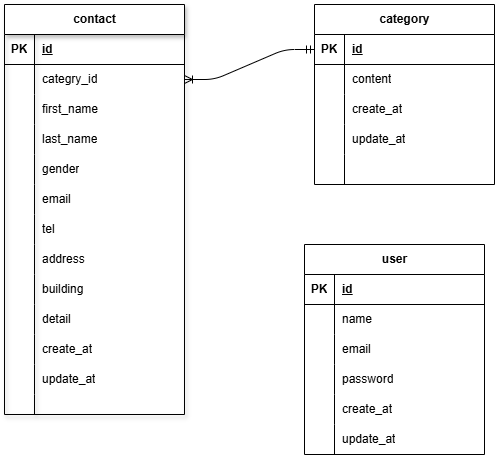

The diagram above was exported from draw.io. Its source (the exported page's mxGraphModel, read from the mxfile embedded in the PNG):
<mxGraphModel dx="1050" dy="563" grid="1" gridSize="10" guides="1" tooltips="1" connect="1" arrows="1" fold="1" page="1" pageScale="1" pageWidth="827" pageHeight="1169" math="0" shadow="0">
  <root>
    <mxCell id="0" />
    <mxCell id="1" parent="0" />
    <mxCell id="2" value="contact" style="shape=table;startSize=30;container=1;collapsible=1;childLayout=tableLayout;fixedRows=1;rowLines=0;fontStyle=1;align=center;resizeLast=1;html=1;shadow=1;strokeColor=default;" vertex="1" parent="1">
      <mxGeometry x="40" y="40" width="180" height="410" as="geometry" />
    </mxCell>
    <mxCell id="3" value="" style="shape=tableRow;horizontal=0;startSize=0;swimlaneHead=0;swimlaneBody=0;fillColor=none;collapsible=0;dropTarget=0;points=[[0,0.5],[1,0.5]];portConstraint=eastwest;top=0;left=0;right=0;bottom=1;" vertex="1" parent="2">
      <mxGeometry y="30" width="180" height="30" as="geometry" />
    </mxCell>
    <mxCell id="4" value="PK" style="shape=partialRectangle;connectable=0;fillColor=none;top=0;left=0;bottom=0;right=0;fontStyle=1;overflow=hidden;whiteSpace=wrap;html=1;" vertex="1" parent="3">
      <mxGeometry width="30" height="30" as="geometry">
        <mxRectangle width="30" height="30" as="alternateBounds" />
      </mxGeometry>
    </mxCell>
    <mxCell id="5" value="id" style="shape=partialRectangle;connectable=0;fillColor=none;top=0;left=0;bottom=0;right=0;align=left;spacingLeft=6;fontStyle=5;overflow=hidden;whiteSpace=wrap;html=1;strokeColor=default;" vertex="1" parent="3">
      <mxGeometry x="30" width="150" height="30" as="geometry">
        <mxRectangle width="150" height="30" as="alternateBounds" />
      </mxGeometry>
    </mxCell>
    <mxCell id="6" value="" style="shape=tableRow;horizontal=0;startSize=0;swimlaneHead=0;swimlaneBody=0;fillColor=none;collapsible=0;dropTarget=0;points=[[0,0.5],[1,0.5]];portConstraint=eastwest;top=0;left=0;right=0;bottom=0;" vertex="1" parent="2">
      <mxGeometry y="60" width="180" height="30" as="geometry" />
    </mxCell>
    <mxCell id="7" value="" style="shape=partialRectangle;connectable=0;fillColor=none;top=0;left=0;bottom=0;right=0;editable=1;overflow=hidden;whiteSpace=wrap;html=1;" vertex="1" parent="6">
      <mxGeometry width="30" height="30" as="geometry">
        <mxRectangle width="30" height="30" as="alternateBounds" />
      </mxGeometry>
    </mxCell>
    <object label="categry_id" id="8">
      <mxCell style="shape=partialRectangle;connectable=0;fillColor=none;top=0;left=0;bottom=0;right=0;align=left;spacingLeft=6;overflow=hidden;whiteSpace=wrap;html=1;" vertex="1" parent="6">
        <mxGeometry x="30" width="150" height="30" as="geometry">
          <mxRectangle width="150" height="30" as="alternateBounds" />
        </mxGeometry>
      </mxCell>
    </object>
    <mxCell id="9" value="" style="shape=tableRow;horizontal=0;startSize=0;swimlaneHead=0;swimlaneBody=0;fillColor=none;collapsible=0;dropTarget=0;points=[[0,0.5],[1,0.5]];portConstraint=eastwest;top=0;left=0;right=0;bottom=0;" vertex="1" parent="2">
      <mxGeometry y="90" width="180" height="30" as="geometry" />
    </mxCell>
    <mxCell id="10" value="" style="shape=partialRectangle;connectable=0;fillColor=none;top=0;left=0;bottom=0;right=0;editable=1;overflow=hidden;whiteSpace=wrap;html=1;" vertex="1" parent="9">
      <mxGeometry width="30" height="30" as="geometry">
        <mxRectangle width="30" height="30" as="alternateBounds" />
      </mxGeometry>
    </mxCell>
    <mxCell id="11" value="first_name" style="shape=partialRectangle;connectable=0;fillColor=none;top=0;left=0;bottom=0;right=0;align=left;spacingLeft=6;overflow=hidden;whiteSpace=wrap;html=1;" vertex="1" parent="9">
      <mxGeometry x="30" width="150" height="30" as="geometry">
        <mxRectangle width="150" height="30" as="alternateBounds" />
      </mxGeometry>
    </mxCell>
    <mxCell id="12" value="" style="shape=tableRow;horizontal=0;startSize=0;swimlaneHead=0;swimlaneBody=0;fillColor=none;collapsible=0;dropTarget=0;points=[[0,0.5],[1,0.5]];portConstraint=eastwest;top=0;left=0;right=0;bottom=0;" vertex="1" parent="2">
      <mxGeometry y="120" width="180" height="30" as="geometry" />
    </mxCell>
    <mxCell id="13" value="" style="shape=partialRectangle;connectable=0;fillColor=none;top=0;left=0;bottom=0;right=0;editable=1;overflow=hidden;whiteSpace=wrap;html=1;" vertex="1" parent="12">
      <mxGeometry width="30" height="30" as="geometry">
        <mxRectangle width="30" height="30" as="alternateBounds" />
      </mxGeometry>
    </mxCell>
    <mxCell id="14" value="last_name" style="shape=partialRectangle;connectable=0;fillColor=none;top=0;left=0;bottom=0;right=0;align=left;spacingLeft=6;overflow=hidden;whiteSpace=wrap;html=1;" vertex="1" parent="12">
      <mxGeometry x="30" width="150" height="30" as="geometry">
        <mxRectangle width="150" height="30" as="alternateBounds" />
      </mxGeometry>
    </mxCell>
    <mxCell id="15" value="" style="shape=tableRow;horizontal=0;startSize=0;swimlaneHead=0;swimlaneBody=0;fillColor=none;collapsible=0;dropTarget=0;points=[[0,0.5],[1,0.5]];portConstraint=eastwest;top=0;left=0;right=0;bottom=0;" vertex="1" parent="2">
      <mxGeometry y="150" width="180" height="30" as="geometry" />
    </mxCell>
    <mxCell id="16" value="" style="shape=partialRectangle;connectable=0;fillColor=none;top=0;left=0;bottom=0;right=0;editable=1;overflow=hidden;whiteSpace=wrap;html=1;" vertex="1" parent="15">
      <mxGeometry width="30" height="30" as="geometry">
        <mxRectangle width="30" height="30" as="alternateBounds" />
      </mxGeometry>
    </mxCell>
    <mxCell id="17" value="gender" style="shape=partialRectangle;connectable=0;fillColor=none;top=0;left=0;bottom=0;right=0;align=left;spacingLeft=6;overflow=hidden;whiteSpace=wrap;html=1;" vertex="1" parent="15">
      <mxGeometry x="30" width="150" height="30" as="geometry">
        <mxRectangle width="150" height="30" as="alternateBounds" />
      </mxGeometry>
    </mxCell>
    <mxCell id="18" value="" style="shape=tableRow;horizontal=0;startSize=0;swimlaneHead=0;swimlaneBody=0;fillColor=none;collapsible=0;dropTarget=0;points=[[0,0.5],[1,0.5]];portConstraint=eastwest;top=0;left=0;right=0;bottom=0;" vertex="1" parent="2">
      <mxGeometry y="180" width="180" height="30" as="geometry" />
    </mxCell>
    <mxCell id="19" value="" style="shape=partialRectangle;connectable=0;fillColor=none;top=0;left=0;bottom=0;right=0;editable=1;overflow=hidden;whiteSpace=wrap;html=1;" vertex="1" parent="18">
      <mxGeometry width="30" height="30" as="geometry">
        <mxRectangle width="30" height="30" as="alternateBounds" />
      </mxGeometry>
    </mxCell>
    <mxCell id="20" value="email" style="shape=partialRectangle;connectable=0;fillColor=none;top=0;left=0;bottom=0;right=0;align=left;spacingLeft=6;overflow=hidden;whiteSpace=wrap;html=1;" vertex="1" parent="18">
      <mxGeometry x="30" width="150" height="30" as="geometry">
        <mxRectangle width="150" height="30" as="alternateBounds" />
      </mxGeometry>
    </mxCell>
    <mxCell id="40" value="" style="shape=tableRow;horizontal=0;startSize=0;swimlaneHead=0;swimlaneBody=0;fillColor=none;collapsible=0;dropTarget=0;points=[[0,0.5],[1,0.5]];portConstraint=eastwest;top=0;left=0;right=0;bottom=0;" vertex="1" parent="2">
      <mxGeometry y="210" width="180" height="30" as="geometry" />
    </mxCell>
    <mxCell id="41" value="" style="shape=partialRectangle;connectable=0;fillColor=none;top=0;left=0;bottom=0;right=0;editable=1;overflow=hidden;whiteSpace=wrap;html=1;" vertex="1" parent="40">
      <mxGeometry width="30" height="30" as="geometry">
        <mxRectangle width="30" height="30" as="alternateBounds" />
      </mxGeometry>
    </mxCell>
    <mxCell id="42" value="tel" style="shape=partialRectangle;connectable=0;fillColor=none;top=0;left=0;bottom=0;right=0;align=left;spacingLeft=6;overflow=hidden;whiteSpace=wrap;html=1;" vertex="1" parent="40">
      <mxGeometry x="30" width="150" height="30" as="geometry">
        <mxRectangle width="150" height="30" as="alternateBounds" />
      </mxGeometry>
    </mxCell>
    <mxCell id="43" value="" style="shape=tableRow;horizontal=0;startSize=0;swimlaneHead=0;swimlaneBody=0;fillColor=none;collapsible=0;dropTarget=0;points=[[0,0.5],[1,0.5]];portConstraint=eastwest;top=0;left=0;right=0;bottom=0;" vertex="1" parent="2">
      <mxGeometry y="240" width="180" height="30" as="geometry" />
    </mxCell>
    <mxCell id="44" value="" style="shape=partialRectangle;connectable=0;fillColor=none;top=0;left=0;bottom=0;right=0;editable=1;overflow=hidden;whiteSpace=wrap;html=1;" vertex="1" parent="43">
      <mxGeometry width="30" height="30" as="geometry">
        <mxRectangle width="30" height="30" as="alternateBounds" />
      </mxGeometry>
    </mxCell>
    <mxCell id="45" value="address" style="shape=partialRectangle;connectable=0;fillColor=none;top=0;left=0;bottom=0;right=0;align=left;spacingLeft=6;overflow=hidden;whiteSpace=wrap;html=1;" vertex="1" parent="43">
      <mxGeometry x="30" width="150" height="30" as="geometry">
        <mxRectangle width="150" height="30" as="alternateBounds" />
      </mxGeometry>
    </mxCell>
    <mxCell id="46" value="" style="shape=tableRow;horizontal=0;startSize=0;swimlaneHead=0;swimlaneBody=0;fillColor=none;collapsible=0;dropTarget=0;points=[[0,0.5],[1,0.5]];portConstraint=eastwest;top=0;left=0;right=0;bottom=0;" vertex="1" parent="2">
      <mxGeometry y="270" width="180" height="30" as="geometry" />
    </mxCell>
    <mxCell id="47" value="" style="shape=partialRectangle;connectable=0;fillColor=none;top=0;left=0;bottom=0;right=0;editable=1;overflow=hidden;whiteSpace=wrap;html=1;" vertex="1" parent="46">
      <mxGeometry width="30" height="30" as="geometry">
        <mxRectangle width="30" height="30" as="alternateBounds" />
      </mxGeometry>
    </mxCell>
    <mxCell id="48" value="building" style="shape=partialRectangle;connectable=0;fillColor=none;top=0;left=0;bottom=0;right=0;align=left;spacingLeft=6;overflow=hidden;whiteSpace=wrap;html=1;" vertex="1" parent="46">
      <mxGeometry x="30" width="150" height="30" as="geometry">
        <mxRectangle width="150" height="30" as="alternateBounds" />
      </mxGeometry>
    </mxCell>
    <mxCell id="49" value="" style="shape=tableRow;horizontal=0;startSize=0;swimlaneHead=0;swimlaneBody=0;fillColor=none;collapsible=0;dropTarget=0;points=[[0,0.5],[1,0.5]];portConstraint=eastwest;top=0;left=0;right=0;bottom=0;" vertex="1" parent="2">
      <mxGeometry y="300" width="180" height="30" as="geometry" />
    </mxCell>
    <mxCell id="50" value="" style="shape=partialRectangle;connectable=0;fillColor=none;top=0;left=0;bottom=0;right=0;editable=1;overflow=hidden;whiteSpace=wrap;html=1;" vertex="1" parent="49">
      <mxGeometry width="30" height="30" as="geometry">
        <mxRectangle width="30" height="30" as="alternateBounds" />
      </mxGeometry>
    </mxCell>
    <mxCell id="51" value="detail" style="shape=partialRectangle;connectable=0;fillColor=none;top=0;left=0;bottom=0;right=0;align=left;spacingLeft=6;overflow=hidden;whiteSpace=wrap;html=1;" vertex="1" parent="49">
      <mxGeometry x="30" width="150" height="30" as="geometry">
        <mxRectangle width="150" height="30" as="alternateBounds" />
      </mxGeometry>
    </mxCell>
    <mxCell id="52" value="" style="shape=tableRow;horizontal=0;startSize=0;swimlaneHead=0;swimlaneBody=0;fillColor=none;collapsible=0;dropTarget=0;points=[[0,0.5],[1,0.5]];portConstraint=eastwest;top=0;left=0;right=0;bottom=0;" vertex="1" parent="2">
      <mxGeometry y="330" width="180" height="30" as="geometry" />
    </mxCell>
    <mxCell id="53" value="" style="shape=partialRectangle;connectable=0;fillColor=none;top=0;left=0;bottom=0;right=0;editable=1;overflow=hidden;whiteSpace=wrap;html=1;" vertex="1" parent="52">
      <mxGeometry width="30" height="30" as="geometry">
        <mxRectangle width="30" height="30" as="alternateBounds" />
      </mxGeometry>
    </mxCell>
    <mxCell id="54" value="create_at" style="shape=partialRectangle;connectable=0;fillColor=none;top=0;left=0;bottom=0;right=0;align=left;spacingLeft=6;overflow=hidden;whiteSpace=wrap;html=1;" vertex="1" parent="52">
      <mxGeometry x="30" width="150" height="30" as="geometry">
        <mxRectangle width="150" height="30" as="alternateBounds" />
      </mxGeometry>
    </mxCell>
    <mxCell id="55" value="" style="shape=tableRow;horizontal=0;startSize=0;swimlaneHead=0;swimlaneBody=0;fillColor=none;collapsible=0;dropTarget=0;points=[[0,0.5],[1,0.5]];portConstraint=eastwest;top=0;left=0;right=0;bottom=0;" vertex="1" parent="2">
      <mxGeometry y="360" width="180" height="30" as="geometry" />
    </mxCell>
    <mxCell id="56" value="" style="shape=partialRectangle;connectable=0;fillColor=none;top=0;left=0;bottom=0;right=0;editable=1;overflow=hidden;whiteSpace=wrap;html=1;" vertex="1" parent="55">
      <mxGeometry width="30" height="30" as="geometry">
        <mxRectangle width="30" height="30" as="alternateBounds" />
      </mxGeometry>
    </mxCell>
    <mxCell id="57" value="update_at" style="shape=partialRectangle;connectable=0;fillColor=none;top=0;left=0;bottom=0;right=0;align=left;spacingLeft=6;overflow=hidden;whiteSpace=wrap;html=1;" vertex="1" parent="55">
      <mxGeometry x="30" width="150" height="30" as="geometry">
        <mxRectangle width="150" height="30" as="alternateBounds" />
      </mxGeometry>
    </mxCell>
    <mxCell id="58" value="" style="shape=tableRow;horizontal=0;startSize=0;swimlaneHead=0;swimlaneBody=0;fillColor=none;collapsible=0;dropTarget=0;points=[[0,0.5],[1,0.5]];portConstraint=eastwest;top=0;left=0;right=0;bottom=0;" vertex="1" parent="2">
      <mxGeometry y="390" width="180" height="20" as="geometry" />
    </mxCell>
    <mxCell id="59" value="" style="shape=partialRectangle;connectable=0;fillColor=none;top=0;left=0;bottom=0;right=0;editable=1;overflow=hidden;whiteSpace=wrap;html=1;" vertex="1" parent="58">
      <mxGeometry width="30" height="20" as="geometry">
        <mxRectangle width="30" height="20" as="alternateBounds" />
      </mxGeometry>
    </mxCell>
    <mxCell id="60" value="" style="shape=partialRectangle;connectable=0;fillColor=none;top=0;left=0;bottom=0;right=0;align=left;spacingLeft=6;overflow=hidden;whiteSpace=wrap;html=1;" vertex="1" parent="58">
      <mxGeometry x="30" width="150" height="20" as="geometry">
        <mxRectangle width="150" height="20" as="alternateBounds" />
      </mxGeometry>
    </mxCell>
    <mxCell id="61" value="category" style="shape=table;startSize=30;container=1;collapsible=1;childLayout=tableLayout;fixedRows=1;rowLines=0;fontStyle=1;align=center;resizeLast=1;html=1;" vertex="1" parent="1">
      <mxGeometry x="350" y="40" width="180" height="180" as="geometry" />
    </mxCell>
    <mxCell id="62" value="" style="shape=tableRow;horizontal=0;startSize=0;swimlaneHead=0;swimlaneBody=0;fillColor=none;collapsible=0;dropTarget=0;points=[[0,0.5],[1,0.5]];portConstraint=eastwest;top=0;left=0;right=0;bottom=1;" vertex="1" parent="61">
      <mxGeometry y="30" width="180" height="30" as="geometry" />
    </mxCell>
    <mxCell id="63" value="PK" style="shape=partialRectangle;connectable=0;fillColor=none;top=0;left=0;bottom=0;right=0;fontStyle=1;overflow=hidden;whiteSpace=wrap;html=1;" vertex="1" parent="62">
      <mxGeometry width="30" height="30" as="geometry">
        <mxRectangle width="30" height="30" as="alternateBounds" />
      </mxGeometry>
    </mxCell>
    <mxCell id="64" value="id" style="shape=partialRectangle;connectable=0;fillColor=none;top=0;left=0;bottom=0;right=0;align=left;spacingLeft=6;fontStyle=5;overflow=hidden;whiteSpace=wrap;html=1;" vertex="1" parent="62">
      <mxGeometry x="30" width="150" height="30" as="geometry">
        <mxRectangle width="150" height="30" as="alternateBounds" />
      </mxGeometry>
    </mxCell>
    <mxCell id="65" value="" style="shape=tableRow;horizontal=0;startSize=0;swimlaneHead=0;swimlaneBody=0;fillColor=none;collapsible=0;dropTarget=0;points=[[0,0.5],[1,0.5]];portConstraint=eastwest;top=0;left=0;right=0;bottom=0;" vertex="1" parent="61">
      <mxGeometry y="60" width="180" height="30" as="geometry" />
    </mxCell>
    <mxCell id="66" value="" style="shape=partialRectangle;connectable=0;fillColor=none;top=0;left=0;bottom=0;right=0;editable=1;overflow=hidden;whiteSpace=wrap;html=1;" vertex="1" parent="65">
      <mxGeometry width="30" height="30" as="geometry">
        <mxRectangle width="30" height="30" as="alternateBounds" />
      </mxGeometry>
    </mxCell>
    <mxCell id="67" value="content" style="shape=partialRectangle;connectable=0;fillColor=none;top=0;left=0;bottom=0;right=0;align=left;spacingLeft=6;overflow=hidden;whiteSpace=wrap;html=1;" vertex="1" parent="65">
      <mxGeometry x="30" width="150" height="30" as="geometry">
        <mxRectangle width="150" height="30" as="alternateBounds" />
      </mxGeometry>
    </mxCell>
    <mxCell id="68" value="" style="shape=tableRow;horizontal=0;startSize=0;swimlaneHead=0;swimlaneBody=0;fillColor=none;collapsible=0;dropTarget=0;points=[[0,0.5],[1,0.5]];portConstraint=eastwest;top=0;left=0;right=0;bottom=0;" vertex="1" parent="61">
      <mxGeometry y="90" width="180" height="30" as="geometry" />
    </mxCell>
    <mxCell id="69" value="" style="shape=partialRectangle;connectable=0;fillColor=none;top=0;left=0;bottom=0;right=0;editable=1;overflow=hidden;whiteSpace=wrap;html=1;" vertex="1" parent="68">
      <mxGeometry width="30" height="30" as="geometry">
        <mxRectangle width="30" height="30" as="alternateBounds" />
      </mxGeometry>
    </mxCell>
    <mxCell id="70" value="create_at" style="shape=partialRectangle;connectable=0;fillColor=none;top=0;left=0;bottom=0;right=0;align=left;spacingLeft=6;overflow=hidden;whiteSpace=wrap;html=1;" vertex="1" parent="68">
      <mxGeometry x="30" width="150" height="30" as="geometry">
        <mxRectangle width="150" height="30" as="alternateBounds" />
      </mxGeometry>
    </mxCell>
    <mxCell id="71" value="" style="shape=tableRow;horizontal=0;startSize=0;swimlaneHead=0;swimlaneBody=0;fillColor=none;collapsible=0;dropTarget=0;points=[[0,0.5],[1,0.5]];portConstraint=eastwest;top=0;left=0;right=0;bottom=0;" vertex="1" parent="61">
      <mxGeometry y="120" width="180" height="30" as="geometry" />
    </mxCell>
    <mxCell id="72" value="" style="shape=partialRectangle;connectable=0;fillColor=none;top=0;left=0;bottom=0;right=0;editable=1;overflow=hidden;whiteSpace=wrap;html=1;" vertex="1" parent="71">
      <mxGeometry width="30" height="30" as="geometry">
        <mxRectangle width="30" height="30" as="alternateBounds" />
      </mxGeometry>
    </mxCell>
    <mxCell id="73" value="update_at" style="shape=partialRectangle;connectable=0;fillColor=none;top=0;left=0;bottom=0;right=0;align=left;spacingLeft=6;overflow=hidden;whiteSpace=wrap;html=1;" vertex="1" parent="71">
      <mxGeometry x="30" width="150" height="30" as="geometry">
        <mxRectangle width="150" height="30" as="alternateBounds" />
      </mxGeometry>
    </mxCell>
    <mxCell id="74" value="" style="shape=tableRow;horizontal=0;startSize=0;swimlaneHead=0;swimlaneBody=0;fillColor=none;collapsible=0;dropTarget=0;points=[[0,0.5],[1,0.5]];portConstraint=eastwest;top=0;left=0;right=0;bottom=0;" vertex="1" parent="61">
      <mxGeometry y="150" width="180" height="30" as="geometry" />
    </mxCell>
    <mxCell id="75" value="" style="shape=partialRectangle;connectable=0;fillColor=none;top=0;left=0;bottom=0;right=0;editable=1;overflow=hidden;whiteSpace=wrap;html=1;" vertex="1" parent="74">
      <mxGeometry width="30" height="30" as="geometry">
        <mxRectangle width="30" height="30" as="alternateBounds" />
      </mxGeometry>
    </mxCell>
    <mxCell id="76" value="" style="shape=partialRectangle;connectable=0;fillColor=none;top=0;left=0;bottom=0;right=0;align=left;spacingLeft=6;overflow=hidden;whiteSpace=wrap;html=1;" vertex="1" parent="74">
      <mxGeometry x="30" width="150" height="30" as="geometry">
        <mxRectangle width="150" height="30" as="alternateBounds" />
      </mxGeometry>
    </mxCell>
    <mxCell id="77" value="user" style="shape=table;startSize=30;container=1;collapsible=1;childLayout=tableLayout;fixedRows=1;rowLines=0;fontStyle=1;align=center;resizeLast=1;html=1;" vertex="1" parent="1">
      <mxGeometry x="340" y="280" width="180" height="210" as="geometry" />
    </mxCell>
    <mxCell id="78" value="" style="shape=tableRow;horizontal=0;startSize=0;swimlaneHead=0;swimlaneBody=0;fillColor=none;collapsible=0;dropTarget=0;points=[[0,0.5],[1,0.5]];portConstraint=eastwest;top=0;left=0;right=0;bottom=1;" vertex="1" parent="77">
      <mxGeometry y="30" width="180" height="30" as="geometry" />
    </mxCell>
    <mxCell id="79" value="PK" style="shape=partialRectangle;connectable=0;fillColor=none;top=0;left=0;bottom=0;right=0;fontStyle=1;overflow=hidden;whiteSpace=wrap;html=1;" vertex="1" parent="78">
      <mxGeometry width="30" height="30" as="geometry">
        <mxRectangle width="30" height="30" as="alternateBounds" />
      </mxGeometry>
    </mxCell>
    <mxCell id="80" value="id" style="shape=partialRectangle;connectable=0;fillColor=none;top=0;left=0;bottom=0;right=0;align=left;spacingLeft=6;fontStyle=5;overflow=hidden;whiteSpace=wrap;html=1;" vertex="1" parent="78">
      <mxGeometry x="30" width="150" height="30" as="geometry">
        <mxRectangle width="150" height="30" as="alternateBounds" />
      </mxGeometry>
    </mxCell>
    <mxCell id="81" value="" style="shape=tableRow;horizontal=0;startSize=0;swimlaneHead=0;swimlaneBody=0;fillColor=none;collapsible=0;dropTarget=0;points=[[0,0.5],[1,0.5]];portConstraint=eastwest;top=0;left=0;right=0;bottom=0;" vertex="1" parent="77">
      <mxGeometry y="60" width="180" height="30" as="geometry" />
    </mxCell>
    <mxCell id="82" value="" style="shape=partialRectangle;connectable=0;fillColor=none;top=0;left=0;bottom=0;right=0;editable=1;overflow=hidden;whiteSpace=wrap;html=1;" vertex="1" parent="81">
      <mxGeometry width="30" height="30" as="geometry">
        <mxRectangle width="30" height="30" as="alternateBounds" />
      </mxGeometry>
    </mxCell>
    <mxCell id="83" value="name" style="shape=partialRectangle;connectable=0;fillColor=none;top=0;left=0;bottom=0;right=0;align=left;spacingLeft=6;overflow=hidden;whiteSpace=wrap;html=1;" vertex="1" parent="81">
      <mxGeometry x="30" width="150" height="30" as="geometry">
        <mxRectangle width="150" height="30" as="alternateBounds" />
      </mxGeometry>
    </mxCell>
    <mxCell id="84" value="" style="shape=tableRow;horizontal=0;startSize=0;swimlaneHead=0;swimlaneBody=0;fillColor=none;collapsible=0;dropTarget=0;points=[[0,0.5],[1,0.5]];portConstraint=eastwest;top=0;left=0;right=0;bottom=0;" vertex="1" parent="77">
      <mxGeometry y="90" width="180" height="30" as="geometry" />
    </mxCell>
    <mxCell id="85" value="" style="shape=partialRectangle;connectable=0;fillColor=none;top=0;left=0;bottom=0;right=0;editable=1;overflow=hidden;whiteSpace=wrap;html=1;" vertex="1" parent="84">
      <mxGeometry width="30" height="30" as="geometry">
        <mxRectangle width="30" height="30" as="alternateBounds" />
      </mxGeometry>
    </mxCell>
    <mxCell id="86" value="email" style="shape=partialRectangle;connectable=0;fillColor=none;top=0;left=0;bottom=0;right=0;align=left;spacingLeft=6;overflow=hidden;whiteSpace=wrap;html=1;" vertex="1" parent="84">
      <mxGeometry x="30" width="150" height="30" as="geometry">
        <mxRectangle width="150" height="30" as="alternateBounds" />
      </mxGeometry>
    </mxCell>
    <mxCell id="87" value="" style="shape=tableRow;horizontal=0;startSize=0;swimlaneHead=0;swimlaneBody=0;fillColor=none;collapsible=0;dropTarget=0;points=[[0,0.5],[1,0.5]];portConstraint=eastwest;top=0;left=0;right=0;bottom=0;" vertex="1" parent="77">
      <mxGeometry y="120" width="180" height="30" as="geometry" />
    </mxCell>
    <mxCell id="88" value="" style="shape=partialRectangle;connectable=0;fillColor=none;top=0;left=0;bottom=0;right=0;editable=1;overflow=hidden;whiteSpace=wrap;html=1;" vertex="1" parent="87">
      <mxGeometry width="30" height="30" as="geometry">
        <mxRectangle width="30" height="30" as="alternateBounds" />
      </mxGeometry>
    </mxCell>
    <mxCell id="89" value="password" style="shape=partialRectangle;connectable=0;fillColor=none;top=0;left=0;bottom=0;right=0;align=left;spacingLeft=6;overflow=hidden;whiteSpace=wrap;html=1;" vertex="1" parent="87">
      <mxGeometry x="30" width="150" height="30" as="geometry">
        <mxRectangle width="150" height="30" as="alternateBounds" />
      </mxGeometry>
    </mxCell>
    <mxCell id="90" value="" style="shape=tableRow;horizontal=0;startSize=0;swimlaneHead=0;swimlaneBody=0;fillColor=none;collapsible=0;dropTarget=0;points=[[0,0.5],[1,0.5]];portConstraint=eastwest;top=0;left=0;right=0;bottom=0;" vertex="1" parent="77">
      <mxGeometry y="150" width="180" height="30" as="geometry" />
    </mxCell>
    <mxCell id="91" value="" style="shape=partialRectangle;connectable=0;fillColor=none;top=0;left=0;bottom=0;right=0;editable=1;overflow=hidden;whiteSpace=wrap;html=1;" vertex="1" parent="90">
      <mxGeometry width="30" height="30" as="geometry">
        <mxRectangle width="30" height="30" as="alternateBounds" />
      </mxGeometry>
    </mxCell>
    <mxCell id="92" value="create_at" style="shape=partialRectangle;connectable=0;fillColor=none;top=0;left=0;bottom=0;right=0;align=left;spacingLeft=6;overflow=hidden;whiteSpace=wrap;html=1;" vertex="1" parent="90">
      <mxGeometry x="30" width="150" height="30" as="geometry">
        <mxRectangle width="150" height="30" as="alternateBounds" />
      </mxGeometry>
    </mxCell>
    <mxCell id="109" value="" style="shape=tableRow;horizontal=0;startSize=0;swimlaneHead=0;swimlaneBody=0;fillColor=none;collapsible=0;dropTarget=0;points=[[0,0.5],[1,0.5]];portConstraint=eastwest;top=0;left=0;right=0;bottom=0;" vertex="1" parent="77">
      <mxGeometry y="180" width="180" height="30" as="geometry" />
    </mxCell>
    <mxCell id="110" value="" style="shape=partialRectangle;connectable=0;fillColor=none;top=0;left=0;bottom=0;right=0;editable=1;overflow=hidden;whiteSpace=wrap;html=1;" vertex="1" parent="109">
      <mxGeometry width="30" height="30" as="geometry">
        <mxRectangle width="30" height="30" as="alternateBounds" />
      </mxGeometry>
    </mxCell>
    <mxCell id="111" value="update_at" style="shape=partialRectangle;connectable=0;fillColor=none;top=0;left=0;bottom=0;right=0;align=left;spacingLeft=6;overflow=hidden;whiteSpace=wrap;html=1;" vertex="1" parent="109">
      <mxGeometry x="30" width="150" height="30" as="geometry">
        <mxRectangle width="150" height="30" as="alternateBounds" />
      </mxGeometry>
    </mxCell>
    <mxCell id="112" value="" style="edgeStyle=entityRelationEdgeStyle;fontSize=12;html=1;endArrow=ERoneToMany;startArrow=ERmandOne;exitX=0;exitY=0.5;exitDx=0;exitDy=0;entryX=1;entryY=0.5;entryDx=0;entryDy=0;" edge="1" parent="1" source="62" target="6">
      <mxGeometry width="100" height="100" relative="1" as="geometry">
        <mxPoint x="110" y="240" as="sourcePoint" />
        <mxPoint x="210" y="140" as="targetPoint" />
      </mxGeometry>
    </mxCell>
  </root>
</mxGraphModel>